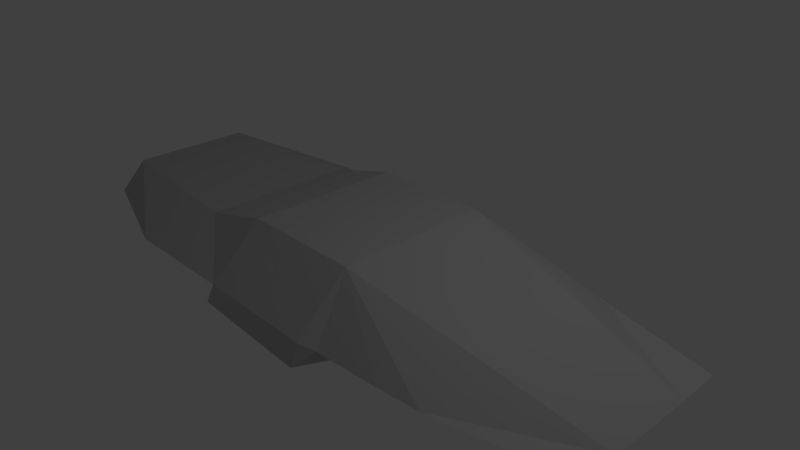 # Source: mako-full.blend  (saved by Blender 2.78.0; exported with 4.5.12 LTS)
import bpy
from mathutils import Matrix  # noqa: F401  (used for matrix-valued properties, if any)

bpy.ops.wm.read_factory_settings(use_empty=True)
scene = bpy.context.scene
scene.name = 'Scene'

# ---- collections
col_collection_1 = bpy.data.collections.new('Collection 1'); scene.collection.children.link(col_collection_1)

# ---- materials (node trees are filled in below, after node groups)
mat_material_001 = bpy.data.materials.new('Material.001')
mat_material_001.alpha_threshold = 0.0
mat_material_001.use_transparent_shadow = False
mat_material_001.diffuse_color = (0.5277, 0.5277, 0.5277, 1.0)
mat_material_001.roughness = 1.9
mat_material_001.specular_intensity = 0.1844

# ---- material node trees

# ---- world
world_world = bpy.data.worlds.new('World'); scene.world = world_world
world_world.color = (0.05088, 0.05088, 0.05088)
world_world.use_sun_shadow = False
world_world.sun_shadow_jitter_overblur = 0.0
world_world.cycles.sampling_method = 'MANUAL'

# ---- cameras
cam_camera = bpy.data.cameras.new('Camera')
cam_camera.clip_end = 100.0
cam_camera.lens = 35.0
cam_camera.sensor_width = 32.0
cam_camera.sensor_height = 18.0
cam_camera.ortho_scale = 7.314
cam_camera.dof.focus_distance = 0.0
cam_camera.dof.aperture_fstop = 128.0

# ---- lights
light_lamp = bpy.data.lights.new('Lamp', 'POINT')
light_lamp.transmission_factor = 0.0
light_lamp.cutoff_distance = 30.0
light_lamp.energy = 100.0
light_lamp.shadow_buffer_clip_start = 1.001
light_lamp.shadow_soft_size = 0.1
light_lamp.shadow_maximum_resolution = 0.006
light_lamp.use_absolute_resolution = True

# ---- meshes
me_cube_001 = bpy.data.meshes.new('Cube.001')
me_cube_001.from_pydata([(-1.6, 0.6864, -0.4304), (0.3145, 0.5875, -1.011), (0.4, 0.654, -0.7301), (-1.6, 0.4796, 0.2571), (-1.6, 0.2, 0.2571), (0.4, 0.03762, -0.7934), (0.4, 0.3345, -0.7786), (5.96e-08, 0.8684, -0.6528), (-0.4, 1.0, -0.4796), (-0.8, 1.0, -0.4304), (-1.2, 1.0, -0.4304), (5.96e-08, 0.2, 0.0), (5.96e-08, 0.4684, 0.0), (-0.4, 0.2, 0.7409), (-0.4, 0.6, 0.7409), (-0.8, 0.2, 0.7409), (-0.8, 0.6, 0.7409), (-1.045, 0.2, 0.2571), (-1.045, 0.6, 0.2571), (-1.6, 0.2, -1.259), (-1.6, 0.4796, -0.7793), (-0.8, -1.0, -1.259), (0.3357, 0.3345, -1.123), (0.3357, 0.03762, -1.121), (-1.2, 0.2, -1.259), (-1.2, 0.6, -0.7793), (-0.8, 0.2, -1.259), (-0.8, 0.6, -0.7793), (-0.4, 0.2, -1.259), (-0.4, 0.6, -1.259), (5.96e-08, 0.2, -1.259), (5.96e-08, 0.6, -1.259), (-1.6, 0.0, 0.2571), (0.4, 0.0, -0.7934), (5.96e-08, 0.0, 0.0), (-0.4, 0.0, 0.7409), (-0.8, 0.0, 0.7409), (-1.045, 0.0, 0.2571), (-1.6, 0.0, -1.259), (0.3357, 0.0, -1.121), (-1.2, 0.0, -1.259), (-0.8, 0.0, -1.259), (-0.4, 0.0, -1.259), (5.96e-08, 0.0, -1.259), (-1.6, 0.5485, -0.663), (-1.6, 0.6175, -0.5467), (-0.1333, 0.9123, -0.5951), (-0.3443, 0.9561, -0.5374), (-0.5333, 1.0, -0.4632), (-0.6667, 1.0, -0.4468), (-0.8747, 1.0, -0.4304), (-1.067, 1.0, -0.4304), (-0.4, 0.8695, -0.723), (-0.4, 1.062, -0.9646), (-1.2, 0.7333, -0.663), (-1.2, 0.8667, -0.5467), (-1.467, 0.7909, -0.4304), (-1.333, 0.8955, -0.4304), (-1.333, 0.5599, -0.7793), (-1.467, 0.5197, -0.7793), (-0.8747, 0.6, -0.7793), (-1.067, 0.6, -0.7793), (-0.5333, 0.6, -1.099), (-0.6667, 0.6, -0.9392), (-0.1333, 0.6, -1.259), (-0.3443, 0.6, -1.259), (5.96e-08, 0.6895, -1.057), (5.96e-08, 0.779, -0.8549), (-0.8, 0.8695, -0.3867), (-0.8, 1.062, -0.7719), (-0.3443, 0.7187, -1.019), (-0.3443, 0.8374, -0.7779), (-0.1333, 0.7041, -1.038), (-0.1333, 0.8082, -0.8164), (-0.6667, 0.8695, -0.4988), (-0.6667, 1.062, -0.8361), (-0.5333, 0.8695, -0.6109), (-0.5333, 1.062, -0.9004), (-1.067, 0.7333, -0.663), (-1.067, 0.8667, -0.5467), (-0.8747, 0.7333, -0.663), (-0.8747, 0.8667, -0.5467), (-1.467, 0.6101, -0.663), (-1.467, 0.7005, -0.5467), (-1.333, 0.6717, -0.663), (-1.333, 0.7836, -0.5467), (-1.6, -0.6864, -0.4304), (0.3145, -0.5875, -1.011), (0.4, -0.654, -0.7301), (-1.6, -0.4796, 0.2571), (-1.6, -0.2, 0.2571), (0.4, -0.03762, -0.7934), (0.4, -0.3345, -0.7786), (5.96e-08, -0.8684, -0.6528), (-0.4, -1.0, -0.4796), (-0.8, -1.0, -0.4304), (-1.2, -1.0, -0.4304), (5.96e-08, -0.2, 0.0), (5.96e-08, -0.4684, 0.0), (-0.4, -0.2, 0.7409), (-0.4, -0.6, 0.7409), (-0.8, -0.2, 0.7409), (-0.8, -0.6, 0.7409), (-1.045, -0.2, 0.2571), (-1.045, -0.6, 0.2571), (-1.6, -0.2, -1.259), (-1.6, -0.4796, -0.7793), (-0.8, 1.0, -1.259), (0.3357, -0.3345, -1.123), (0.3357, -0.03762, -1.121), (-1.2, -0.2, -1.259), (-1.2, -0.6, -0.7793), (-0.8, -0.2, -1.259), (-0.8, -0.6, -0.7793), (-0.4, -0.2, -1.259), (-0.4, -0.6, -1.259), (5.96e-08, -0.2, -1.259), (5.96e-08, -0.6, -1.259), (-1.6, 0.0, 0.2571), (0.4, 0.0, -0.7934), (5.96e-08, 0.0, 0.0), (-0.4, 0.0, 0.7409), (-0.8, 0.0, 0.7409), (-1.045, 0.0, 0.2571), (-1.6, 0.0, -1.259), (0.3357, 0.0, -1.121), (-1.2, 0.0, -1.259), (-0.8, 0.0, -1.259), (-0.4, 0.0, -1.259), (5.96e-08, 0.0, -1.259), (-1.6, -0.5485, -0.663), (-1.6, -0.6175, -0.5467), (-0.1333, -0.9123, -0.5951), (-0.3443, -0.9561, -0.5374), (-0.5333, -1.0, -0.4632), (-0.6667, -1.0, -0.4468), (-0.8747, -1.0, -0.4304), (-1.067, -1.0, -0.4304), (-0.4, -0.8695, -0.723), (-0.4, -1.062, -0.9646), (-1.2, -0.7333, -0.663), (-1.2, -0.8667, -0.5467), (-1.467, -0.7909, -0.4304), (-1.333, -0.8955, -0.4304), (-1.333, -0.5599, -0.7793), (-1.467, -0.5197, -0.7793), (-0.8747, -0.6, -0.7793), (-1.067, -0.6, -0.7793), (-0.5333, -0.6, -1.099), (-0.6667, -0.6, -0.9392), (-0.1333, -0.6, -1.259), (-0.3443, -0.6, -1.259), (5.96e-08, -0.6895, -1.057), (5.96e-08, -0.779, -0.8549), (-0.8, -0.8695, -0.3867), (-0.8, -1.062, -0.7719), (-0.3443, -0.7187, -1.019), (-0.3443, -0.8374, -0.7779), (-0.1333, -0.7041, -1.038), (-0.1333, -0.8082, -0.8164), (-0.6667, -0.8695, -0.4988), (-0.6667, -1.062, -0.8361), (-0.5333, -0.8695, -0.6109), (-0.5333, -1.062, -0.9004), (-1.067, -0.7333, -0.663), (-1.067, -0.8667, -0.5467), (-0.8747, -0.7333, -0.663), (-0.8747, -0.8667, -0.5467), (-1.467, -0.6101, -0.663), (-1.467, -0.7005, -0.5467), (-1.333, -0.6717, -0.663), (-1.333, -0.7836, -0.5467)], [], [(39, 23, 22, 1, 2, 6, 5, 33), (1, 7, 2), (31, 66, 67, 7, 1, 22), (18, 10, 57, 56, 0, 3), (6, 2, 7, 12), (12, 7, 46, 47, 8, 14), (14, 8, 48, 49, 9, 16), (16, 9, 50, 51, 10, 18), (33, 5, 11, 34), (5, 6, 12, 11), (34, 11, 13, 35), (11, 12, 14, 13), (35, 13, 15, 36), (13, 14, 16, 15), (36, 15, 17, 37), (15, 16, 18, 17), (37, 17, 4, 32), (17, 18, 3, 4), (85, 57, 10, 55), (81, 50, 9, 69), (77, 48, 8, 53), (73, 46, 7, 67), (38, 19, 24, 40), (19, 20, 59, 58, 25, 24), (40, 24, 26, 41), (24, 25, 61, 60, 27, 26), (41, 26, 28, 42), (26, 27, 63, 62, 29, 28), (42, 28, 30, 43), (28, 29, 65, 64, 31, 30), (43, 30, 23, 39), (30, 31, 22, 23), (0, 45, 44, 20, 19, 38, 32, 4, 3), (53, 8, 47, 71), (71, 47, 46, 73), (29, 52, 70, 65), (52, 53, 71, 70), (65, 70, 72, 64), (70, 71, 73, 72), (64, 72, 66, 31), (72, 73, 67, 66), (69, 9, 49, 75), (75, 49, 48, 77), (27, 68, 74, 63), (68, 69, 75, 74), (63, 74, 76, 62), (74, 75, 77, 76), (62, 76, 52, 29), (76, 77, 53, 52), (55, 10, 51, 79), (79, 51, 50, 81), (25, 54, 78, 61), (54, 55, 79, 78), (61, 78, 80, 60), (78, 79, 81, 80), (60, 80, 68, 27), (80, 81, 69, 68), (45, 0, 56, 83), (83, 56, 57, 85), (20, 44, 82, 59), (44, 45, 83, 82), (59, 82, 84, 58), (82, 83, 85, 84), (58, 84, 54, 25), (84, 85, 55, 54), (125, 119, 91, 92, 88, 87, 108, 109), (87, 88, 93), (117, 108, 87, 93, 153, 152), (104, 89, 86, 142, 143, 96), (92, 98, 93, 88), (98, 100, 94, 133, 132, 93), (100, 102, 95, 135, 134, 94), (102, 104, 96, 137, 136, 95), (119, 120, 97, 91), (91, 97, 98, 92), (120, 121, 99, 97), (97, 99, 100, 98), (121, 122, 101, 99), (99, 101, 102, 100), (122, 123, 103, 101), (101, 103, 104, 102), (123, 118, 90, 103), (103, 90, 89, 104), (171, 141, 96, 143), (167, 155, 95, 136), (163, 139, 94, 134), (159, 153, 93, 132), (124, 126, 110, 105), (105, 110, 111, 144, 145, 106), (126, 127, 112, 110), (110, 112, 113, 146, 147, 111), (127, 128, 114, 112), (112, 114, 115, 148, 149, 113), (128, 129, 116, 114), (114, 116, 117, 150, 151, 115), (129, 125, 109, 116), (116, 109, 108, 117), (86, 89, 90, 118, 124, 105, 106, 130, 131), (139, 157, 133, 94), (157, 159, 132, 133), (115, 151, 156, 138), (138, 156, 157, 139), (151, 150, 158, 156), (156, 158, 159, 157), (150, 117, 152, 158), (158, 152, 153, 159), (155, 161, 135, 95), (161, 163, 134, 135), (113, 149, 160, 154), (154, 160, 161, 155), (149, 148, 162, 160), (160, 162, 163, 161), (148, 115, 138, 162), (162, 138, 139, 163), (141, 165, 137, 96), (165, 167, 136, 137), (111, 147, 164, 140), (140, 164, 165, 141), (147, 146, 166, 164), (164, 166, 167, 165), (146, 113, 154, 166), (166, 154, 155, 167), (131, 169, 142, 86), (169, 171, 143, 142), (106, 145, 168, 130), (130, 168, 169, 131), (145, 144, 170, 168), (168, 170, 171, 169), (144, 111, 140, 170), (170, 140, 141, 171)])
me_cube_001.materials.append(mat_material_001)
me_cube_001.use_remesh_preserve_volume = False
me_cube_001.use_remesh_preserve_attributes = False
me_cube_001.use_mirror_vertex_groups = False
me_cube_001.update()

# ---- objects
ob_cube = bpy.data.objects.new('Cube', me_cube_001)
ob_lamp = bpy.data.objects.new('Lamp', light_lamp)
ob_camera = bpy.data.objects.new('Camera', cam_camera)

# ---- transforms, parenting, visibility, modifiers, constraints
ob_cube.location = (2.523, 0.0, 0.1464)
ob_cube.scale = (4.205, 1.805, 0.5649)
ob_cube.lineart.crease_threshold = 0.0
ob_lamp.location = (4.076, 1.005, 5.904)
ob_lamp.rotation_euler = (0.6503, 0.05522, 1.866)
ob_lamp.lock_rotations_4d = False
ob_lamp.empty_display_type = 'ARROWS'
ob_lamp.color = (0.0, 0.0, 0.0, 0.0)
ob_lamp.lineart.crease_threshold = 0.0
ob_camera.location = (7.481, -6.508, 5.344)
ob_camera.rotation_euler = (1.109, 0.0, 0.8149)
ob_camera.lock_rotations_4d = False
ob_camera.empty_display_type = 'ARROWS'
ob_camera.color = (0.0, 0.0, 0.0, 0.0)
ob_camera.display_type = 'WIRE'
ob_camera.lineart.crease_threshold = 0.0

# ---- collection membership
col_collection_1.objects.link(ob_cube)
col_collection_1.objects.link(ob_lamp)
col_collection_1.objects.link(ob_camera)

# ---- scene / render settings (as saved in the file)
scene.camera = ob_camera
scene.frame_start = 1; scene.frame_end = 250; scene.frame_set(2)
scene.render.engine = 'BLENDER_EEVEE_NEXT'
scene.render.resolution_percentage = 50
scene.render.dither_intensity = 0.0
scene.cycles.use_denoising = False
scene.cycles.samples = 128
scene.cycles.sampling_pattern = 'TABULATED_SOBOL'
scene.cycles.light_sampling_threshold = 0.0
scene.cycles.use_adaptive_sampling = False
scene.cycles.use_light_tree = False
scene.cycles.blur_glossy = 0.0
scene.cycles.sample_clamp_indirect = 0.0
scene.view_settings.view_transform = 'Standard'
bpy.context.view_layer.update()

